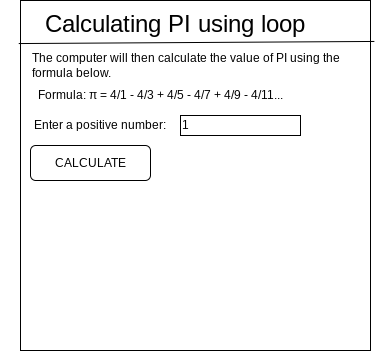

The diagram above was exported from draw.io. Its source (the exported page's mxGraphModel, read from the mxfile embedded in the PNG):
<mxGraphModel dx="594" dy="529" grid="1" gridSize="10" guides="1" tooltips="1" connect="1" arrows="1" fold="1" page="1" pageScale="1" pageWidth="827" pageHeight="1169" math="0" shadow="0">
  <root>
    <mxCell id="0" />
    <mxCell id="1" parent="0" />
    <mxCell id="2" value="" style="whiteSpace=wrap;html=1;aspect=fixed;" vertex="1" parent="1">
      <mxGeometry x="30" y="40" width="350" height="350" as="geometry" />
    </mxCell>
    <mxCell id="3" value="&lt;font style=&quot;font-size: 24px&quot;&gt;Calculating PI using loop&lt;/font&gt;" style="text;html=1;strokeColor=none;fillColor=none;align=center;verticalAlign=middle;whiteSpace=wrap;rounded=0;" vertex="1" parent="1">
      <mxGeometry x="40" y="50" width="290" height="30" as="geometry" />
    </mxCell>
    <mxCell id="4" value="The computer will then calculate the value of PI using the formula below." style="text;html=1;strokeColor=none;fillColor=none;align=left;verticalAlign=middle;whiteSpace=wrap;rounded=0;" vertex="1" parent="1">
      <mxGeometry x="40" y="90" width="330" height="30" as="geometry" />
    </mxCell>
    <mxCell id="5" value="Formula: π = 4/1 - 4/3 + 4/5 - 4/7 + 4/9 - 4/11..." style="text;html=1;strokeColor=none;fillColor=none;align=center;verticalAlign=middle;whiteSpace=wrap;rounded=0;" vertex="1" parent="1">
      <mxGeometry x="20" y="120" width="300" height="30" as="geometry" />
    </mxCell>
    <mxCell id="7" value="" style="endArrow=none;html=1;exitX=-0.005;exitY=0.123;exitDx=0;exitDy=0;exitPerimeter=0;entryX=1.011;entryY=0.117;entryDx=0;entryDy=0;entryPerimeter=0;" edge="1" parent="1" source="2" target="2">
      <mxGeometry width="50" height="50" relative="1" as="geometry">
        <mxPoint x="40" y="180" as="sourcePoint" />
        <mxPoint x="90" y="130" as="targetPoint" />
      </mxGeometry>
    </mxCell>
    <mxCell id="8" value="Enter a positive number:" style="text;html=1;strokeColor=none;fillColor=none;align=center;verticalAlign=middle;whiteSpace=wrap;rounded=0;" vertex="1" parent="1">
      <mxGeometry x="10" y="150" width="200" height="30" as="geometry" />
    </mxCell>
    <mxCell id="9" value="1" style="rounded=0;whiteSpace=wrap;html=1;align=left;" vertex="1" parent="1">
      <mxGeometry x="190" y="155" width="120" height="20" as="geometry" />
    </mxCell>
    <mxCell id="10" value="CALCULATE" style="rounded=1;whiteSpace=wrap;html=1;" vertex="1" parent="1">
      <mxGeometry x="40" y="185" width="120" height="35" as="geometry" />
    </mxCell>
  </root>
</mxGraphModel>